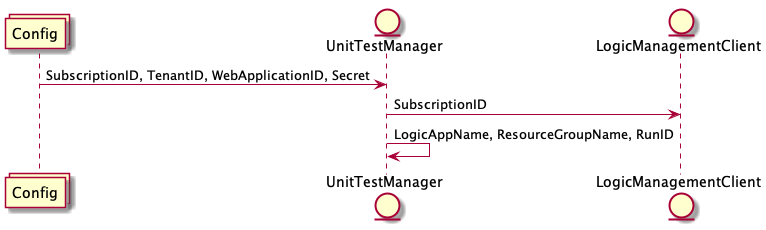

The diagram above was rendered by PlantUML. Its source (embedded in the PNG):
@startuml
    skinparam backgroundColor #FFFFFF
    skinparam handwritten false
    collections Config
    entity UnitTestManager
    entity LogicManagementClient
    Config -> "UnitTestManager" : SubscriptionID, TenantID, WebApplicationID, Secret
    UnitTestManager -> "LogicManagementClient" : SubscriptionID
    UnitTestManager -> "UnitTestManager" : LogicAppName, ResourceGroupName, RunID

@enduml